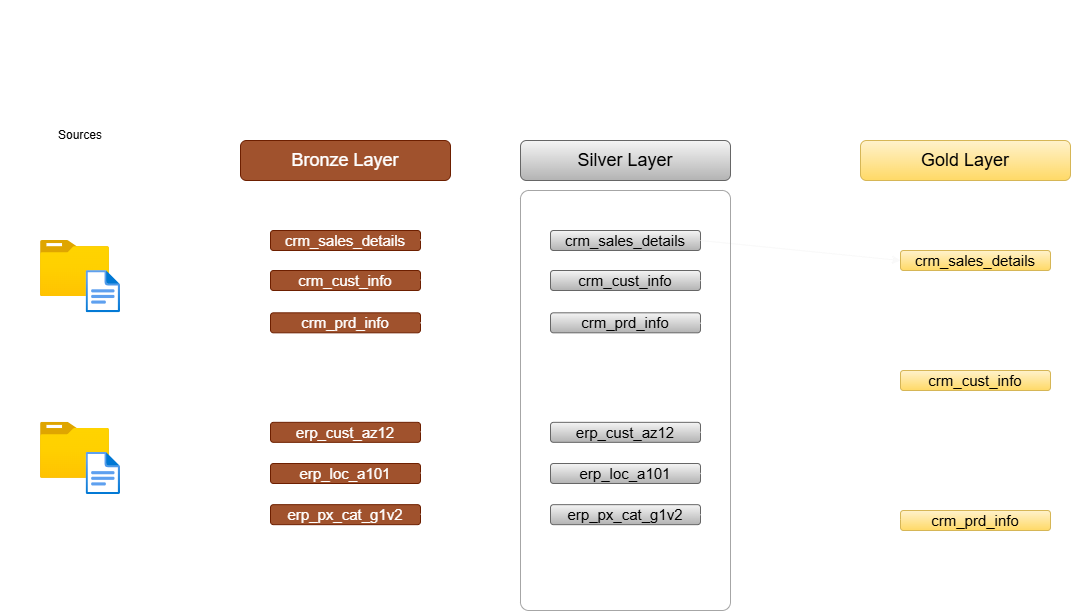

The diagram above was exported from draw.io. Its source (the exported page's mxGraphModel, read from the mxfile embedded in the PNG):
<mxGraphModel dx="274" dy="611" grid="1" gridSize="10" guides="1" tooltips="1" connect="1" arrows="1" fold="1" page="1" pageScale="1" pageWidth="850" pageHeight="1100" math="0" shadow="0">
  <root>
    <mxCell id="0" />
    <mxCell id="1" parent="0" />
    <mxCell id="fS46JGqkEpyVXyaL09NN-3" value="&lt;font style=&quot;font-size: 30px; color: rgb(255, 255, 255);&quot;&gt;Data Flow&lt;/font&gt;" style="text;html=1;whiteSpace=wrap;overflow=hidden;rounded=0;align=center;fontColor=#FFFFFF;" parent="1" vertex="1">
      <mxGeometry x="550" width="180" height="50" as="geometry" />
    </mxCell>
    <mxCell id="fS46JGqkEpyVXyaL09NN-9" value="" style="rounded=0;whiteSpace=wrap;html=1;fillColor=none;dashed=1;dashPattern=1 2;strokeColor=#FFFFFF;" parent="1" vertex="1">
      <mxGeometry x="20" y="140" width="160" height="470" as="geometry" />
    </mxCell>
    <mxCell id="fS46JGqkEpyVXyaL09NN-2" value="Sources" style="text;html=1;whiteSpace=wrap;strokeColor=none;fillColor=default;align=center;verticalAlign=middle;rounded=0;shadow=0;sketch=1;curveFitting=1;jiggle=2;gradientColor=none;" parent="1" vertex="1">
      <mxGeometry x="70" y="120" width="60" height="30" as="geometry" />
    </mxCell>
    <mxCell id="fS46JGqkEpyVXyaL09NN-10" value="" style="image;aspect=fixed;html=1;points=[];align=center;fontSize=12;image=img/lib/azure2/general/Folder_Blank.svg;" parent="1" vertex="1">
      <mxGeometry x="60" y="240" width="69" height="56.00000000000001" as="geometry" />
    </mxCell>
    <mxCell id="fS46JGqkEpyVXyaL09NN-11" value="" style="image;aspect=fixed;html=1;points=[];align=center;fontSize=12;image=img/lib/azure2/general/File.svg;" parent="1" vertex="1">
      <mxGeometry x="105.65" y="270" width="34.35" height="42.32" as="geometry" />
    </mxCell>
    <mxCell id="fS46JGqkEpyVXyaL09NN-12" value="" style="image;aspect=fixed;html=1;points=[];align=center;fontSize=12;image=img/lib/azure2/general/Folder_Blank.svg;" parent="1" vertex="1">
      <mxGeometry x="60" y="421.84000000000003" width="69" height="56.00000000000001" as="geometry" />
    </mxCell>
    <mxCell id="fS46JGqkEpyVXyaL09NN-13" value="" style="image;aspect=fixed;html=1;points=[];align=center;fontSize=12;image=img/lib/azure2/general/File.svg;" parent="1" vertex="1">
      <mxGeometry x="105.65" y="451.84000000000003" width="34.35" height="42.32" as="geometry" />
    </mxCell>
    <mxCell id="fS46JGqkEpyVXyaL09NN-14" value="CRM" style="text;html=1;whiteSpace=wrap;strokeColor=none;fillColor=none;align=center;verticalAlign=middle;rounded=0;fontColor=#FFFFFF;" parent="1" vertex="1">
      <mxGeometry x="70" y="312.32" width="60" height="30" as="geometry" />
    </mxCell>
    <mxCell id="fS46JGqkEpyVXyaL09NN-15" value="ERP" style="text;html=1;whiteSpace=wrap;strokeColor=none;fillColor=none;align=center;verticalAlign=middle;rounded=0;fontColor=#FFFFFF;" parent="1" vertex="1">
      <mxGeometry x="69" y="494.15999999999997" width="60" height="30" as="geometry" />
    </mxCell>
    <mxCell id="fS46JGqkEpyVXyaL09NN-16" value="" style="rounded=1;whiteSpace=wrap;html=1;arcSize=4;fillColor=none;strokeWidth=1;strokeColor=#FFFFFF;" parent="1" vertex="1">
      <mxGeometry x="260" y="190" width="210" height="420" as="geometry" />
    </mxCell>
    <mxCell id="fS46JGqkEpyVXyaL09NN-17" value="&lt;font style=&quot;font-size: 18px;&quot;&gt;Bronze Layer&lt;/font&gt;" style="text;html=1;whiteSpace=wrap;strokeColor=#6D1F00;fillColor=#a0522d;align=center;verticalAlign=middle;rounded=1;fontColor=#ffffff;" parent="1" vertex="1">
      <mxGeometry x="260" y="140" width="210" height="40" as="geometry" />
    </mxCell>
    <mxCell id="fS46JGqkEpyVXyaL09NN-18" value="&lt;font style=&quot;font-size: 15px; color: rgb(255, 255, 255);&quot;&gt;crm_sales_details&lt;/font&gt;" style="text;html=1;whiteSpace=wrap;strokeColor=#6D1F00;fillColor=#a0522d;align=center;verticalAlign=middle;rounded=1;fontColor=#ffffff;" parent="1" vertex="1">
      <mxGeometry x="290" y="230" width="150" height="20" as="geometry" />
    </mxCell>
    <mxCell id="fS46JGqkEpyVXyaL09NN-19" value="&lt;font style=&quot;font-size: 15px;&quot;&gt;crm_cust_info&lt;/font&gt;" style="text;html=1;whiteSpace=wrap;strokeColor=#6D1F00;fillColor=#a0522d;align=center;verticalAlign=middle;rounded=1;fontColor=#FFFFFF;" parent="1" vertex="1">
      <mxGeometry x="290" y="270" width="150" height="20" as="geometry" />
    </mxCell>
    <mxCell id="fS46JGqkEpyVXyaL09NN-20" value="&lt;font style=&quot;font-size: 15px;&quot;&gt;crm_prd_info&lt;/font&gt;" style="text;html=1;whiteSpace=wrap;strokeColor=#6D1F00;fillColor=#a0522d;align=center;verticalAlign=middle;rounded=1;fontColor=#FFFFFF;" parent="1" vertex="1">
      <mxGeometry x="290" y="312.32" width="150" height="20" as="geometry" />
    </mxCell>
    <mxCell id="fS46JGqkEpyVXyaL09NN-21" value="&lt;font style=&quot;font-size: 15px;&quot;&gt;erp_cust_az12&lt;/font&gt;" style="text;html=1;whiteSpace=wrap;strokeColor=#6D1F00;fillColor=#a0522d;align=center;verticalAlign=middle;rounded=1;fontColor=#FFFFFF;" parent="1" vertex="1">
      <mxGeometry x="290" y="421.84" width="150" height="20" as="geometry" />
    </mxCell>
    <mxCell id="fS46JGqkEpyVXyaL09NN-22" value="&lt;font style=&quot;font-size: 15px;&quot;&gt;erp_loc_a101&lt;/font&gt;" style="text;html=1;whiteSpace=wrap;strokeColor=#6D1F00;fillColor=#a0522d;align=center;verticalAlign=middle;rounded=1;fontColor=#FFFFFF;" parent="1" vertex="1">
      <mxGeometry x="290" y="463" width="150" height="20" as="geometry" />
    </mxCell>
    <mxCell id="fS46JGqkEpyVXyaL09NN-23" value="&lt;font style=&quot;font-size: 15px;&quot;&gt;erp_px_cat_g1v2&lt;/font&gt;" style="text;html=1;whiteSpace=wrap;strokeColor=#6D1F00;fillColor=#a0522d;align=center;verticalAlign=middle;rounded=1;fontColor=#FFFFFF;" parent="1" vertex="1">
      <mxGeometry x="290" y="504.16" width="150" height="20" as="geometry" />
    </mxCell>
    <mxCell id="fS46JGqkEpyVXyaL09NN-25" value="&lt;font style=&quot;font-size: 18px;&quot;&gt;Silver Layer&lt;/font&gt;" style="text;html=1;whiteSpace=wrap;strokeColor=#666666;fillColor=#f5f5f5;align=center;verticalAlign=middle;rounded=1;gradientColor=#b3b3b3;fontColor=#000000;" parent="1" vertex="1">
      <mxGeometry x="540" y="140" width="210" height="40" as="geometry" />
    </mxCell>
    <mxCell id="fS46JGqkEpyVXyaL09NN-26" value="&lt;font style=&quot;font-size: 15px;&quot;&gt;crm_sales_details&lt;/font&gt;" style="text;html=1;whiteSpace=wrap;strokeColor=#666666;fillColor=#f5f5f5;align=center;verticalAlign=middle;rounded=1;gradientColor=#b3b3b3;fontColor=#000000;" parent="1" vertex="1">
      <mxGeometry x="570" y="230" width="150" height="20" as="geometry" />
    </mxCell>
    <mxCell id="fS46JGqkEpyVXyaL09NN-27" value="&lt;font style=&quot;font-size: 15px;&quot;&gt;crm_cust_info&lt;/font&gt;" style="text;html=1;whiteSpace=wrap;strokeColor=#666666;fillColor=#f5f5f5;align=center;verticalAlign=middle;rounded=1;gradientColor=#b3b3b3;fontColor=#000000;" parent="1" vertex="1">
      <mxGeometry x="570" y="270" width="150" height="20" as="geometry" />
    </mxCell>
    <mxCell id="fS46JGqkEpyVXyaL09NN-28" value="&lt;font style=&quot;font-size: 15px;&quot;&gt;crm_prd_info&lt;/font&gt;" style="text;html=1;whiteSpace=wrap;strokeColor=#666666;fillColor=#f5f5f5;align=center;verticalAlign=middle;rounded=1;gradientColor=#b3b3b3;fontColor=#000000;" parent="1" vertex="1">
      <mxGeometry x="570" y="312.32" width="150" height="20" as="geometry" />
    </mxCell>
    <mxCell id="fS46JGqkEpyVXyaL09NN-29" value="&lt;font style=&quot;font-size: 15px;&quot;&gt;erp_cust_az12&lt;/font&gt;" style="text;html=1;whiteSpace=wrap;strokeColor=#666666;fillColor=#f5f5f5;align=center;verticalAlign=middle;rounded=1;gradientColor=#b3b3b3;fontColor=#000000;" parent="1" vertex="1">
      <mxGeometry x="570" y="421.8399999999999" width="150" height="20" as="geometry" />
    </mxCell>
    <mxCell id="fS46JGqkEpyVXyaL09NN-30" value="&lt;font style=&quot;font-size: 15px;&quot;&gt;erp_loc_a101&lt;/font&gt;" style="text;html=1;whiteSpace=wrap;strokeColor=#666666;fillColor=#f5f5f5;align=center;verticalAlign=middle;rounded=1;gradientColor=#b3b3b3;fontColor=#000000;" parent="1" vertex="1">
      <mxGeometry x="570" y="463" width="150" height="20" as="geometry" />
    </mxCell>
    <mxCell id="fS46JGqkEpyVXyaL09NN-31" value="&lt;font style=&quot;font-size: 15px;&quot;&gt;erp_px_cat_g1v2&lt;/font&gt;" style="text;html=1;whiteSpace=wrap;strokeColor=#666666;fillColor=#f5f5f5;align=center;verticalAlign=middle;rounded=1;gradientColor=#b3b3b3;fontColor=#000000;" parent="1" vertex="1">
      <mxGeometry x="570" y="504.1600000000001" width="150" height="20" as="geometry" />
    </mxCell>
    <mxCell id="fS46JGqkEpyVXyaL09NN-32" value="" style="rounded=1;whiteSpace=wrap;html=1;arcSize=4;fillColor=none;strokeColor=#FFFFFF;" parent="1" vertex="1">
      <mxGeometry x="880" y="190" width="210" height="420" as="geometry" />
    </mxCell>
    <mxCell id="fS46JGqkEpyVXyaL09NN-33" value="&lt;font style=&quot;font-size: 18px;&quot;&gt;Gold Layer&lt;/font&gt;" style="text;html=1;whiteSpace=wrap;strokeColor=#d6b656;fillColor=#fff2cc;align=center;verticalAlign=middle;rounded=1;gradientColor=#ffd966;fontColor=#000000;" parent="1" vertex="1">
      <mxGeometry x="880" y="140" width="210" height="40" as="geometry" />
    </mxCell>
    <mxCell id="fS46JGqkEpyVXyaL09NN-34" value="&lt;font style=&quot;font-size: 15px;&quot;&gt;crm_sales_details&lt;/font&gt;" style="text;html=1;whiteSpace=wrap;strokeColor=#d6b656;fillColor=#fff2cc;align=center;verticalAlign=middle;rounded=1;gradientColor=#ffd966;fontColor=#000000;" parent="1" vertex="1">
      <mxGeometry x="920" y="250.00000000000003" width="150" height="20" as="geometry" />
    </mxCell>
    <mxCell id="fS46JGqkEpyVXyaL09NN-35" value="&lt;font style=&quot;font-size: 15px;&quot;&gt;crm_cust_info&lt;/font&gt;" style="text;html=1;whiteSpace=wrap;strokeColor=#d6b656;fillColor=#fff2cc;align=center;verticalAlign=middle;rounded=1;gradientColor=#ffd966;fontColor=#000000;" parent="1" vertex="1">
      <mxGeometry x="920" y="370" width="150" height="20" as="geometry" />
    </mxCell>
    <mxCell id="fS46JGqkEpyVXyaL09NN-36" value="&lt;font style=&quot;font-size: 15px;&quot;&gt;crm_prd_info&lt;/font&gt;" style="text;html=1;whiteSpace=wrap;strokeColor=#d6b656;fillColor=#fff2cc;align=center;verticalAlign=middle;rounded=1;gradientColor=#ffd966;fontColor=#000000;" parent="1" vertex="1">
      <mxGeometry x="920" y="509.99999999999994" width="150" height="20" as="geometry" />
    </mxCell>
    <mxCell id="fS46JGqkEpyVXyaL09NN-40" value="" style="endArrow=classic;html=1;rounded=0;entryX=0;entryY=0.75;entryDx=0;entryDy=0;exitX=1.064;exitY=0.236;exitDx=0;exitDy=0;exitPerimeter=0;strokeColor=#FFFFFF;" parent="1" source="fS46JGqkEpyVXyaL09NN-11" target="fS46JGqkEpyVXyaL09NN-18" edge="1">
      <mxGeometry width="50" height="50" relative="1" as="geometry">
        <mxPoint x="200" y="330" as="sourcePoint" />
        <mxPoint x="220" y="280" as="targetPoint" />
        <Array as="points">
          <mxPoint x="220" y="280" />
          <mxPoint x="220" y="245" />
        </Array>
      </mxGeometry>
    </mxCell>
    <mxCell id="fS46JGqkEpyVXyaL09NN-42" value="" style="edgeStyle=elbowEdgeStyle;elbow=horizontal;endArrow=classic;html=1;curved=0;rounded=0;endSize=8;startSize=8;entryX=0;entryY=0.25;entryDx=0;entryDy=0;strokeColor=#FFFFFF;" parent="1" target="fS46JGqkEpyVXyaL09NN-21" edge="1">
      <mxGeometry width="50" height="50" relative="1" as="geometry">
        <mxPoint x="140" y="470" as="sourcePoint" />
        <mxPoint x="190" y="413" as="targetPoint" />
        <Array as="points">
          <mxPoint x="220" y="450" />
        </Array>
      </mxGeometry>
    </mxCell>
    <mxCell id="fS46JGqkEpyVXyaL09NN-43" value="" style="edgeStyle=elbowEdgeStyle;elbow=horizontal;endArrow=classic;html=1;curved=0;rounded=0;endSize=8;startSize=8;entryX=0;entryY=0.5;entryDx=0;entryDy=0;strokeColor=#FFFFFF;" parent="1" target="fS46JGqkEpyVXyaL09NN-20" edge="1">
      <mxGeometry width="50" height="50" relative="1" as="geometry">
        <mxPoint x="140" y="280" as="sourcePoint" />
        <mxPoint x="250" y="360" as="targetPoint" />
        <Array as="points">
          <mxPoint x="220" y="310" />
        </Array>
      </mxGeometry>
    </mxCell>
    <mxCell id="fS46JGqkEpyVXyaL09NN-44" value="" style="edgeStyle=elbowEdgeStyle;elbow=horizontal;endArrow=classic;html=1;curved=0;rounded=0;endSize=8;startSize=8;entryX=0;entryY=0.5;entryDx=0;entryDy=0;exitX=1.005;exitY=0.411;exitDx=0;exitDy=0;exitPerimeter=0;strokeColor=#FFFFFF;" parent="1" source="fS46JGqkEpyVXyaL09NN-13" target="fS46JGqkEpyVXyaL09NN-23" edge="1">
      <mxGeometry width="50" height="50" relative="1" as="geometry">
        <mxPoint x="140" y="460" as="sourcePoint" />
        <mxPoint x="240" y="451.84000000000003" as="targetPoint" />
        <Array as="points">
          <mxPoint x="220" y="500" />
        </Array>
      </mxGeometry>
    </mxCell>
    <mxCell id="fS46JGqkEpyVXyaL09NN-45" value="" style="edgeStyle=elbowEdgeStyle;elbow=horizontal;endArrow=classic;html=1;curved=0;rounded=0;endSize=8;startSize=8;entryX=0;entryY=0.5;entryDx=0;entryDy=0;strokeColor=#FFFFFF;" parent="1" target="fS46JGqkEpyVXyaL09NN-19" edge="1">
      <mxGeometry width="50" height="50" relative="1" as="geometry">
        <mxPoint x="140" y="280" as="sourcePoint" />
        <mxPoint x="230" y="255" as="targetPoint" />
      </mxGeometry>
    </mxCell>
    <mxCell id="fS46JGqkEpyVXyaL09NN-46" value="" style="edgeStyle=elbowEdgeStyle;elbow=horizontal;endArrow=classic;html=1;curved=0;rounded=0;endSize=8;startSize=8;strokeColor=#FFFFFF;" parent="1" target="fS46JGqkEpyVXyaL09NN-22" edge="1">
      <mxGeometry width="50" height="50" relative="1" as="geometry">
        <mxPoint x="140" y="470" as="sourcePoint" />
        <mxPoint x="230" y="441.84000000000003" as="targetPoint" />
        <Array as="points">
          <mxPoint x="220" y="480" />
        </Array>
      </mxGeometry>
    </mxCell>
    <mxCell id="fS46JGqkEpyVXyaL09NN-47" value="" style="endArrow=classic;html=1;rounded=0;exitX=1;exitY=0.5;exitDx=0;exitDy=0;strokeColor=#FFFFFF;" parent="1" source="fS46JGqkEpyVXyaL09NN-20" target="fS46JGqkEpyVXyaL09NN-28" edge="1">
      <mxGeometry width="50" height="50" relative="1" as="geometry">
        <mxPoint x="470" y="340" as="sourcePoint" />
        <mxPoint x="520" y="290" as="targetPoint" />
      </mxGeometry>
    </mxCell>
    <mxCell id="fS46JGqkEpyVXyaL09NN-48" value="" style="endArrow=classic;html=1;rounded=0;exitX=1;exitY=0.5;exitDx=0;exitDy=0;strokeWidth=1;strokeColor=#FFFFFF;" parent="1" edge="1">
      <mxGeometry width="50" height="50" relative="1" as="geometry">
        <mxPoint x="440" y="239.52" as="sourcePoint" />
        <mxPoint x="570" y="239.52" as="targetPoint" />
      </mxGeometry>
    </mxCell>
    <mxCell id="fS46JGqkEpyVXyaL09NN-49" value="" style="endArrow=classic;html=1;rounded=0;exitX=1;exitY=0.5;exitDx=0;exitDy=0;strokeColor=#FFFFFF;" parent="1" edge="1">
      <mxGeometry width="50" height="50" relative="1" as="geometry">
        <mxPoint x="440" y="279.52" as="sourcePoint" />
        <mxPoint x="570" y="279.52" as="targetPoint" />
      </mxGeometry>
    </mxCell>
    <mxCell id="fS46JGqkEpyVXyaL09NN-50" value="" style="endArrow=classic;html=1;rounded=0;exitX=1;exitY=0.5;exitDx=0;exitDy=0;strokeColor=#FFFFFF;" parent="1" edge="1">
      <mxGeometry width="50" height="50" relative="1" as="geometry">
        <mxPoint x="440" y="431.36" as="sourcePoint" />
        <mxPoint x="570" y="431.36" as="targetPoint" />
      </mxGeometry>
    </mxCell>
    <mxCell id="fS46JGqkEpyVXyaL09NN-51" value="" style="endArrow=classic;html=1;rounded=0;exitX=1;exitY=0.5;exitDx=0;exitDy=0;strokeColor=#FFFFFF;" parent="1" edge="1">
      <mxGeometry width="50" height="50" relative="1" as="geometry">
        <mxPoint x="440" y="472.52" as="sourcePoint" />
        <mxPoint x="570" y="472.52" as="targetPoint" />
      </mxGeometry>
    </mxCell>
    <mxCell id="fS46JGqkEpyVXyaL09NN-52" value="" style="endArrow=classic;html=1;rounded=0;exitX=1;exitY=0.5;exitDx=0;exitDy=0;strokeColor=#FFFFFF;" parent="1" edge="1">
      <mxGeometry width="50" height="50" relative="1" as="geometry">
        <mxPoint x="440" y="513.68" as="sourcePoint" />
        <mxPoint x="570" y="513.68" as="targetPoint" />
      </mxGeometry>
    </mxCell>
    <mxCell id="fS46JGqkEpyVXyaL09NN-53" value="" style="endArrow=classic;html=1;rounded=0;exitX=1;exitY=0.5;exitDx=0;exitDy=0;entryX=0;entryY=0.5;entryDx=0;entryDy=0;strokeColor=#F9F9F9;" parent="1" source="fS46JGqkEpyVXyaL09NN-26" target="fS46JGqkEpyVXyaL09NN-34" edge="1">
      <mxGeometry width="50" height="50" relative="1" as="geometry">
        <mxPoint x="820" y="340" as="sourcePoint" />
        <mxPoint x="870" y="290" as="targetPoint" />
      </mxGeometry>
    </mxCell>
    <mxCell id="fS46JGqkEpyVXyaL09NN-54" value="" style="endArrow=classic;html=1;rounded=0;exitX=1;exitY=0.5;exitDx=0;exitDy=0;entryX=0;entryY=0.5;entryDx=0;entryDy=0;strokeColor=#FFFFFF;" parent="1" source="fS46JGqkEpyVXyaL09NN-27" target="fS46JGqkEpyVXyaL09NN-35" edge="1">
      <mxGeometry width="50" height="50" relative="1" as="geometry">
        <mxPoint x="810" y="340" as="sourcePoint" />
        <mxPoint x="1010" y="360" as="targetPoint" />
      </mxGeometry>
    </mxCell>
    <mxCell id="fS46JGqkEpyVXyaL09NN-55" value="" style="endArrow=classic;html=1;rounded=0;exitX=1;exitY=0.5;exitDx=0;exitDy=0;entryX=0;entryY=0.5;entryDx=0;entryDy=0;strokeColor=#FFFFFF;" parent="1" source="fS46JGqkEpyVXyaL09NN-28" target="fS46JGqkEpyVXyaL09NN-36" edge="1">
      <mxGeometry width="50" height="50" relative="1" as="geometry">
        <mxPoint x="750" y="457.84000000000003" as="sourcePoint" />
        <mxPoint x="950" y="477.84000000000003" as="targetPoint" />
      </mxGeometry>
    </mxCell>
    <mxCell id="fS46JGqkEpyVXyaL09NN-56" value="" style="endArrow=classic;html=1;rounded=0;exitX=1;exitY=0.5;exitDx=0;exitDy=0;entryX=0;entryY=0.5;entryDx=0;entryDy=0;strokeColor=#FFFFFF;" parent="1" source="fS46JGqkEpyVXyaL09NN-31" target="fS46JGqkEpyVXyaL09NN-36" edge="1">
      <mxGeometry width="50" height="50" relative="1" as="geometry">
        <mxPoint x="720" y="520" as="sourcePoint" />
        <mxPoint x="920" y="540" as="targetPoint" />
      </mxGeometry>
    </mxCell>
    <mxCell id="fS46JGqkEpyVXyaL09NN-57" value="" style="endArrow=classic;html=1;rounded=0;exitX=1;exitY=0.5;exitDx=0;exitDy=0;entryX=0;entryY=0.5;entryDx=0;entryDy=0;jumpStyle=gap;strokeColor=#FFFFFF;" parent="1" source="fS46JGqkEpyVXyaL09NN-30" target="fS46JGqkEpyVXyaL09NN-35" edge="1">
      <mxGeometry width="50" height="50" relative="1" as="geometry">
        <mxPoint x="780" y="460" as="sourcePoint" />
        <mxPoint x="980" y="480" as="targetPoint" />
      </mxGeometry>
    </mxCell>
    <mxCell id="fS46JGqkEpyVXyaL09NN-58" value="" style="endArrow=classic;html=1;rounded=0;exitX=1;exitY=0.5;exitDx=0;exitDy=0;entryX=0;entryY=0.5;entryDx=0;entryDy=0;jumpStyle=gap;strokeColor=#FFFFFF;" parent="1" source="fS46JGqkEpyVXyaL09NN-29" target="fS46JGqkEpyVXyaL09NN-35" edge="1">
      <mxGeometry width="50" height="50" relative="1" as="geometry">
        <mxPoint x="830" y="370" as="sourcePoint" />
        <mxPoint x="1030" y="390" as="targetPoint" />
      </mxGeometry>
    </mxCell>
    <mxCell id="fS46JGqkEpyVXyaL09NN-59" value="" style="rounded=1;whiteSpace=wrap;html=1;fillColor=none;arcSize=4;strokeColor=#A6A6A6;" parent="1" vertex="1">
      <mxGeometry x="540" y="190" width="210" height="420" as="geometry" />
    </mxCell>
  </root>
</mxGraphModel>